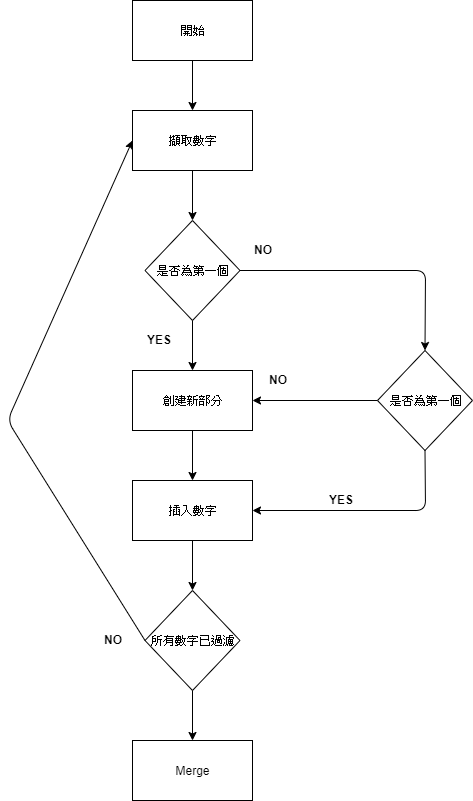

The diagram above was exported from draw.io. Its source (the exported page's mxGraphModel, read from the mxfile embedded in the PNG):
<mxGraphModel dx="1024" dy="566" grid="1" gridSize="10" guides="1" tooltips="1" connect="1" arrows="1" fold="1" page="1" pageScale="1" pageWidth="850" pageHeight="1100" math="0" shadow="0">
  <root>
    <mxCell id="0" />
    <mxCell id="1" parent="0" />
    <mxCell id="Q37YRqxLSND1aKkH_5up-1" value="開始" style="rounded=0;whiteSpace=wrap;html=1;" vertex="1" parent="1">
      <mxGeometry x="305" y="20" width="120" height="60" as="geometry" />
    </mxCell>
    <mxCell id="Q37YRqxLSND1aKkH_5up-3" value="擷取數字" style="rounded=0;whiteSpace=wrap;html=1;" vertex="1" parent="1">
      <mxGeometry x="305" y="130" width="120" height="60" as="geometry" />
    </mxCell>
    <mxCell id="Q37YRqxLSND1aKkH_5up-5" value="是否為第一個" style="rhombus;whiteSpace=wrap;html=1;" vertex="1" parent="1">
      <mxGeometry x="317.5" y="240" width="95" height="100" as="geometry" />
    </mxCell>
    <mxCell id="Q37YRqxLSND1aKkH_5up-6" value="創建新部分" style="rounded=0;whiteSpace=wrap;html=1;" vertex="1" parent="1">
      <mxGeometry x="305" y="390" width="120" height="60" as="geometry" />
    </mxCell>
    <mxCell id="Q37YRqxLSND1aKkH_5up-7" value="插入數字" style="rounded=0;whiteSpace=wrap;html=1;" vertex="1" parent="1">
      <mxGeometry x="305" y="500" width="120" height="60" as="geometry" />
    </mxCell>
    <mxCell id="Q37YRqxLSND1aKkH_5up-8" value="是否為第一個" style="rhombus;whiteSpace=wrap;html=1;" vertex="1" parent="1">
      <mxGeometry x="550" y="370" width="95" height="100" as="geometry" />
    </mxCell>
    <mxCell id="Q37YRqxLSND1aKkH_5up-9" value="所有數字已過濾" style="rhombus;whiteSpace=wrap;html=1;" vertex="1" parent="1">
      <mxGeometry x="317.5" y="610" width="95" height="100" as="geometry" />
    </mxCell>
    <mxCell id="Q37YRqxLSND1aKkH_5up-10" value="Merge" style="rounded=0;whiteSpace=wrap;html=1;" vertex="1" parent="1">
      <mxGeometry x="305" y="760" width="120" height="60" as="geometry" />
    </mxCell>
    <mxCell id="Q37YRqxLSND1aKkH_5up-12" value="" style="endArrow=classic;html=1;exitX=0.5;exitY=1;exitDx=0;exitDy=0;" edge="1" parent="1" source="Q37YRqxLSND1aKkH_5up-9">
      <mxGeometry width="50" height="50" relative="1" as="geometry">
        <mxPoint x="310" y="890" as="sourcePoint" />
        <mxPoint x="365" y="760" as="targetPoint" />
      </mxGeometry>
    </mxCell>
    <mxCell id="Q37YRqxLSND1aKkH_5up-13" value="" style="endArrow=classic;html=1;exitX=0.5;exitY=1;exitDx=0;exitDy=0;" edge="1" parent="1" source="Q37YRqxLSND1aKkH_5up-7">
      <mxGeometry width="50" height="50" relative="1" as="geometry">
        <mxPoint x="310" y="890" as="sourcePoint" />
        <mxPoint x="365" y="610" as="targetPoint" />
      </mxGeometry>
    </mxCell>
    <mxCell id="Q37YRqxLSND1aKkH_5up-14" value="" style="endArrow=classic;html=1;exitX=0.5;exitY=1;exitDx=0;exitDy=0;entryX=1;entryY=0.5;entryDx=0;entryDy=0;" edge="1" parent="1" source="Q37YRqxLSND1aKkH_5up-8" target="Q37YRqxLSND1aKkH_5up-7">
      <mxGeometry width="50" height="50" relative="1" as="geometry">
        <mxPoint x="310" y="890" as="sourcePoint" />
        <mxPoint x="360" y="840" as="targetPoint" />
        <Array as="points">
          <mxPoint x="598" y="530" />
        </Array>
      </mxGeometry>
    </mxCell>
    <mxCell id="Q37YRqxLSND1aKkH_5up-15" value="" style="endArrow=classic;html=1;exitX=0.5;exitY=1;exitDx=0;exitDy=0;entryX=0.5;entryY=0;entryDx=0;entryDy=0;" edge="1" parent="1" source="Q37YRqxLSND1aKkH_5up-5" target="Q37YRqxLSND1aKkH_5up-6">
      <mxGeometry width="50" height="50" relative="1" as="geometry">
        <mxPoint x="310" y="890" as="sourcePoint" />
        <mxPoint x="360" y="840" as="targetPoint" />
      </mxGeometry>
    </mxCell>
    <mxCell id="Q37YRqxLSND1aKkH_5up-17" value="" style="endArrow=classic;html=1;exitX=0.5;exitY=1;exitDx=0;exitDy=0;entryX=0.5;entryY=0;entryDx=0;entryDy=0;" edge="1" parent="1" source="Q37YRqxLSND1aKkH_5up-6" target="Q37YRqxLSND1aKkH_5up-7">
      <mxGeometry width="50" height="50" relative="1" as="geometry">
        <mxPoint x="310" y="890" as="sourcePoint" />
        <mxPoint x="360" y="840" as="targetPoint" />
      </mxGeometry>
    </mxCell>
    <mxCell id="Q37YRqxLSND1aKkH_5up-19" value="" style="endArrow=classic;html=1;exitX=0.5;exitY=1;exitDx=0;exitDy=0;entryX=0.5;entryY=0;entryDx=0;entryDy=0;" edge="1" parent="1" source="Q37YRqxLSND1aKkH_5up-1" target="Q37YRqxLSND1aKkH_5up-3">
      <mxGeometry width="50" height="50" relative="1" as="geometry">
        <mxPoint x="150" y="400" as="sourcePoint" />
        <mxPoint x="200" y="350" as="targetPoint" />
      </mxGeometry>
    </mxCell>
    <mxCell id="Q37YRqxLSND1aKkH_5up-20" value="" style="endArrow=classic;html=1;exitX=0.5;exitY=1;exitDx=0;exitDy=0;entryX=0.5;entryY=0;entryDx=0;entryDy=0;" edge="1" parent="1" source="Q37YRqxLSND1aKkH_5up-3" target="Q37YRqxLSND1aKkH_5up-5">
      <mxGeometry width="50" height="50" relative="1" as="geometry">
        <mxPoint x="480" y="390" as="sourcePoint" />
        <mxPoint x="530" y="340" as="targetPoint" />
      </mxGeometry>
    </mxCell>
    <mxCell id="Q37YRqxLSND1aKkH_5up-21" value="" style="endArrow=classic;html=1;exitX=1;exitY=0.5;exitDx=0;exitDy=0;entryX=0.5;entryY=0;entryDx=0;entryDy=0;" edge="1" parent="1" source="Q37YRqxLSND1aKkH_5up-5" target="Q37YRqxLSND1aKkH_5up-8">
      <mxGeometry width="50" height="50" relative="1" as="geometry">
        <mxPoint x="490" y="390" as="sourcePoint" />
        <mxPoint x="540" y="340" as="targetPoint" />
        <Array as="points">
          <mxPoint x="598" y="290" />
        </Array>
      </mxGeometry>
    </mxCell>
    <mxCell id="Q37YRqxLSND1aKkH_5up-22" value="" style="endArrow=classic;html=1;exitX=0;exitY=0.5;exitDx=0;exitDy=0;entryX=0;entryY=0.5;entryDx=0;entryDy=0;" edge="1" parent="1" source="Q37YRqxLSND1aKkH_5up-9" target="Q37YRqxLSND1aKkH_5up-3">
      <mxGeometry width="50" height="50" relative="1" as="geometry">
        <mxPoint x="170" y="635" as="sourcePoint" />
        <mxPoint x="220" y="585" as="targetPoint" />
        <Array as="points">
          <mxPoint x="180" y="440" />
        </Array>
      </mxGeometry>
    </mxCell>
    <mxCell id="Q37YRqxLSND1aKkH_5up-23" value="&lt;b&gt;NO&lt;/b&gt;" style="text;html=1;resizable=0;points=[];autosize=1;align=left;verticalAlign=top;spacingTop=-4;" vertex="1" parent="1">
      <mxGeometry x="425" y="260" width="30" height="20" as="geometry" />
    </mxCell>
    <mxCell id="Q37YRqxLSND1aKkH_5up-24" value="&lt;b&gt;NO&lt;/b&gt;" style="text;html=1;resizable=0;points=[];autosize=1;align=left;verticalAlign=top;spacingTop=-4;" vertex="1" parent="1">
      <mxGeometry x="440" y="390" width="30" height="20" as="geometry" />
    </mxCell>
    <mxCell id="Q37YRqxLSND1aKkH_5up-25" value="" style="endArrow=classic;html=1;exitX=0;exitY=0.5;exitDx=0;exitDy=0;entryX=1;entryY=0.5;entryDx=0;entryDy=0;" edge="1" parent="1" source="Q37YRqxLSND1aKkH_5up-8" target="Q37YRqxLSND1aKkH_5up-6">
      <mxGeometry width="50" height="50" relative="1" as="geometry">
        <mxPoint x="630" y="580" as="sourcePoint" />
        <mxPoint x="680" y="530" as="targetPoint" />
      </mxGeometry>
    </mxCell>
    <mxCell id="Q37YRqxLSND1aKkH_5up-26" value="&lt;b&gt;NO&lt;/b&gt;" style="text;html=1;resizable=0;points=[];autosize=1;align=left;verticalAlign=top;spacingTop=-4;" vertex="1" parent="1">
      <mxGeometry x="275" y="650" width="30" height="20" as="geometry" />
    </mxCell>
    <mxCell id="Q37YRqxLSND1aKkH_5up-27" value="&lt;b&gt;YES&lt;/b&gt;" style="text;html=1;resizable=0;points=[];autosize=1;align=left;verticalAlign=top;spacingTop=-4;" vertex="1" parent="1">
      <mxGeometry x="500" y="510" width="40" height="20" as="geometry" />
    </mxCell>
    <mxCell id="Q37YRqxLSND1aKkH_5up-28" value="&lt;b&gt;YES&lt;/b&gt;" style="text;html=1;resizable=0;points=[];autosize=1;align=left;verticalAlign=top;spacingTop=-4;" vertex="1" parent="1">
      <mxGeometry x="317.5" y="350" width="40" height="20" as="geometry" />
    </mxCell>
  </root>
</mxGraphModel>